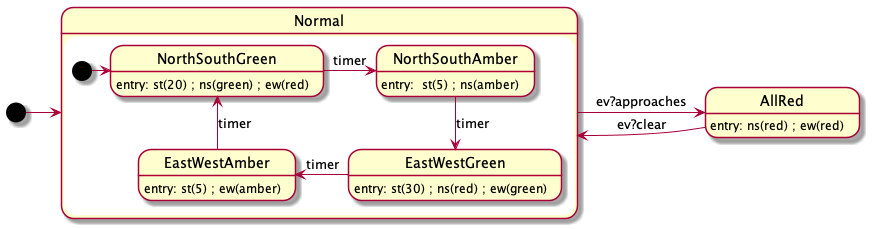

The diagram above was rendered by PlantUML. Its source (embedded in the PNG):
@startuml

[*] -right-> Normal
state Normal {
    [*] -right-> NorthSouthGreen
    state NorthSouthGreen: entry: st(20) ; ns(green) ; ew(red)
    state NorthSouthAmber: entry:  st(5) ; ns(amber)
    state EastWestGreen: entry: st(30) ; ns(red) ; ew(green)
    state EastWestAmber: entry: st(5) ; ew(amber)
    NorthSouthGreen -right-> NorthSouthAmber : timer 
    NorthSouthAmber -down-> EastWestGreen : timer 
    EastWestGreen -left-> EastWestAmber : timer 
    EastWestAmber -up-> NorthSouthGreen : timer 
}
state AllRed: entry: ns(red) ; ew(red)


Normal -right-> AllRed : ev?approaches 
AllRed -left-> Normal : ev?clear 

@enduml